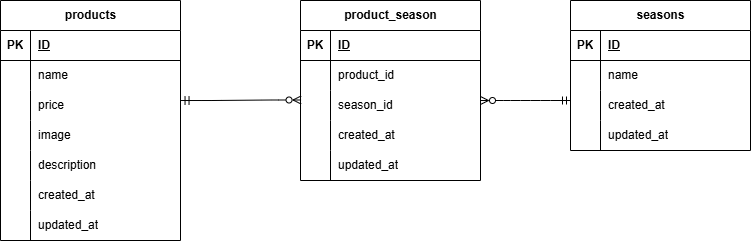

The diagram above was exported from draw.io. Its source (the exported page's mxGraphModel, read from the mxfile embedded in the PNG):
<mxGraphModel dx="834" dy="611" grid="1" gridSize="10" guides="1" tooltips="1" connect="1" arrows="1" fold="1" page="1" pageScale="1" pageWidth="850" pageHeight="1100" math="0" shadow="0">
  <root>
    <mxCell id="0" />
    <mxCell id="1" parent="0" />
    <mxCell id="2" value="products" style="shape=table;startSize=30;container=1;collapsible=1;childLayout=tableLayout;fixedRows=1;rowLines=0;fontStyle=1;align=center;resizeLast=1;html=1;" parent="1" vertex="1">
      <mxGeometry x="50" y="180" width="180" height="240" as="geometry" />
    </mxCell>
    <mxCell id="3" value="" style="shape=tableRow;horizontal=0;startSize=0;swimlaneHead=0;swimlaneBody=0;fillColor=none;collapsible=0;dropTarget=0;points=[[0,0.5],[1,0.5]];portConstraint=eastwest;top=0;left=0;right=0;bottom=1;" parent="2" vertex="1">
      <mxGeometry y="30" width="180" height="30" as="geometry" />
    </mxCell>
    <mxCell id="4" value="PK" style="shape=partialRectangle;connectable=0;fillColor=none;top=0;left=0;bottom=0;right=0;fontStyle=1;overflow=hidden;whiteSpace=wrap;html=1;" parent="3" vertex="1">
      <mxGeometry width="30" height="30" as="geometry">
        <mxRectangle width="30" height="30" as="alternateBounds" />
      </mxGeometry>
    </mxCell>
    <mxCell id="5" value="ID" style="shape=partialRectangle;connectable=0;fillColor=none;top=0;left=0;bottom=0;right=0;align=left;spacingLeft=6;fontStyle=5;overflow=hidden;whiteSpace=wrap;html=1;" parent="3" vertex="1">
      <mxGeometry x="30" width="150" height="30" as="geometry">
        <mxRectangle width="150" height="30" as="alternateBounds" />
      </mxGeometry>
    </mxCell>
    <mxCell id="6" value="" style="shape=tableRow;horizontal=0;startSize=0;swimlaneHead=0;swimlaneBody=0;fillColor=none;collapsible=0;dropTarget=0;points=[[0,0.5],[1,0.5]];portConstraint=eastwest;top=0;left=0;right=0;bottom=0;" parent="2" vertex="1">
      <mxGeometry y="60" width="180" height="30" as="geometry" />
    </mxCell>
    <mxCell id="7" value="" style="shape=partialRectangle;connectable=0;fillColor=none;top=0;left=0;bottom=0;right=0;editable=1;overflow=hidden;whiteSpace=wrap;html=1;" parent="6" vertex="1">
      <mxGeometry width="30" height="30" as="geometry">
        <mxRectangle width="30" height="30" as="alternateBounds" />
      </mxGeometry>
    </mxCell>
    <mxCell id="8" value="name" style="shape=partialRectangle;connectable=0;fillColor=none;top=0;left=0;bottom=0;right=0;align=left;spacingLeft=6;overflow=hidden;whiteSpace=wrap;html=1;" parent="6" vertex="1">
      <mxGeometry x="30" width="150" height="30" as="geometry">
        <mxRectangle width="150" height="30" as="alternateBounds" />
      </mxGeometry>
    </mxCell>
    <mxCell id="9" value="" style="shape=tableRow;horizontal=0;startSize=0;swimlaneHead=0;swimlaneBody=0;fillColor=none;collapsible=0;dropTarget=0;points=[[0,0.5],[1,0.5]];portConstraint=eastwest;top=0;left=0;right=0;bottom=0;" parent="2" vertex="1">
      <mxGeometry y="90" width="180" height="30" as="geometry" />
    </mxCell>
    <mxCell id="10" value="" style="shape=partialRectangle;connectable=0;fillColor=none;top=0;left=0;bottom=0;right=0;editable=1;overflow=hidden;whiteSpace=wrap;html=1;" parent="9" vertex="1">
      <mxGeometry width="30" height="30" as="geometry">
        <mxRectangle width="30" height="30" as="alternateBounds" />
      </mxGeometry>
    </mxCell>
    <mxCell id="11" value="price" style="shape=partialRectangle;connectable=0;fillColor=none;top=0;left=0;bottom=0;right=0;align=left;spacingLeft=6;overflow=hidden;whiteSpace=wrap;html=1;" parent="9" vertex="1">
      <mxGeometry x="30" width="150" height="30" as="geometry">
        <mxRectangle width="150" height="30" as="alternateBounds" />
      </mxGeometry>
    </mxCell>
    <mxCell id="12" value="" style="shape=tableRow;horizontal=0;startSize=0;swimlaneHead=0;swimlaneBody=0;fillColor=none;collapsible=0;dropTarget=0;points=[[0,0.5],[1,0.5]];portConstraint=eastwest;top=0;left=0;right=0;bottom=0;" parent="2" vertex="1">
      <mxGeometry y="120" width="180" height="30" as="geometry" />
    </mxCell>
    <mxCell id="13" value="" style="shape=partialRectangle;connectable=0;fillColor=none;top=0;left=0;bottom=0;right=0;editable=1;overflow=hidden;whiteSpace=wrap;html=1;" parent="12" vertex="1">
      <mxGeometry width="30" height="30" as="geometry">
        <mxRectangle width="30" height="30" as="alternateBounds" />
      </mxGeometry>
    </mxCell>
    <mxCell id="14" value="image" style="shape=partialRectangle;connectable=0;fillColor=none;top=0;left=0;bottom=0;right=0;align=left;spacingLeft=6;overflow=hidden;whiteSpace=wrap;html=1;" parent="12" vertex="1">
      <mxGeometry x="30" width="150" height="30" as="geometry">
        <mxRectangle width="150" height="30" as="alternateBounds" />
      </mxGeometry>
    </mxCell>
    <mxCell id="41" value="" style="shape=tableRow;horizontal=0;startSize=0;swimlaneHead=0;swimlaneBody=0;fillColor=none;collapsible=0;dropTarget=0;points=[[0,0.5],[1,0.5]];portConstraint=eastwest;top=0;left=0;right=0;bottom=0;" parent="2" vertex="1">
      <mxGeometry y="150" width="180" height="30" as="geometry" />
    </mxCell>
    <mxCell id="42" value="" style="shape=partialRectangle;connectable=0;fillColor=none;top=0;left=0;bottom=0;right=0;editable=1;overflow=hidden;whiteSpace=wrap;html=1;" parent="41" vertex="1">
      <mxGeometry width="30" height="30" as="geometry">
        <mxRectangle width="30" height="30" as="alternateBounds" />
      </mxGeometry>
    </mxCell>
    <mxCell id="43" value="description" style="shape=partialRectangle;connectable=0;fillColor=none;top=0;left=0;bottom=0;right=0;align=left;spacingLeft=6;overflow=hidden;whiteSpace=wrap;html=1;" parent="41" vertex="1">
      <mxGeometry x="30" width="150" height="30" as="geometry">
        <mxRectangle width="150" height="30" as="alternateBounds" />
      </mxGeometry>
    </mxCell>
    <mxCell id="44" value="" style="shape=tableRow;horizontal=0;startSize=0;swimlaneHead=0;swimlaneBody=0;fillColor=none;collapsible=0;dropTarget=0;points=[[0,0.5],[1,0.5]];portConstraint=eastwest;top=0;left=0;right=0;bottom=0;" parent="2" vertex="1">
      <mxGeometry y="180" width="180" height="30" as="geometry" />
    </mxCell>
    <mxCell id="45" value="" style="shape=partialRectangle;connectable=0;fillColor=none;top=0;left=0;bottom=0;right=0;editable=1;overflow=hidden;whiteSpace=wrap;html=1;" parent="44" vertex="1">
      <mxGeometry width="30" height="30" as="geometry">
        <mxRectangle width="30" height="30" as="alternateBounds" />
      </mxGeometry>
    </mxCell>
    <mxCell id="46" value="created_at" style="shape=partialRectangle;connectable=0;fillColor=none;top=0;left=0;bottom=0;right=0;align=left;spacingLeft=6;overflow=hidden;whiteSpace=wrap;html=1;" parent="44" vertex="1">
      <mxGeometry x="30" width="150" height="30" as="geometry">
        <mxRectangle width="150" height="30" as="alternateBounds" />
      </mxGeometry>
    </mxCell>
    <mxCell id="47" value="" style="shape=tableRow;horizontal=0;startSize=0;swimlaneHead=0;swimlaneBody=0;fillColor=none;collapsible=0;dropTarget=0;points=[[0,0.5],[1,0.5]];portConstraint=eastwest;top=0;left=0;right=0;bottom=0;" parent="2" vertex="1">
      <mxGeometry y="210" width="180" height="30" as="geometry" />
    </mxCell>
    <mxCell id="48" value="" style="shape=partialRectangle;connectable=0;fillColor=none;top=0;left=0;bottom=0;right=0;editable=1;overflow=hidden;whiteSpace=wrap;html=1;" parent="47" vertex="1">
      <mxGeometry width="30" height="30" as="geometry">
        <mxRectangle width="30" height="30" as="alternateBounds" />
      </mxGeometry>
    </mxCell>
    <mxCell id="49" value="updated_at" style="shape=partialRectangle;connectable=0;fillColor=none;top=0;left=0;bottom=0;right=0;align=left;spacingLeft=6;overflow=hidden;whiteSpace=wrap;html=1;" parent="47" vertex="1">
      <mxGeometry x="30" width="150" height="30" as="geometry">
        <mxRectangle width="150" height="30" as="alternateBounds" />
      </mxGeometry>
    </mxCell>
    <mxCell id="15" value="seasons" style="shape=table;startSize=30;container=1;collapsible=1;childLayout=tableLayout;fixedRows=1;rowLines=0;fontStyle=1;align=center;resizeLast=1;html=1;" parent="1" vertex="1">
      <mxGeometry x="620" y="180" width="180" height="150" as="geometry" />
    </mxCell>
    <mxCell id="16" value="" style="shape=tableRow;horizontal=0;startSize=0;swimlaneHead=0;swimlaneBody=0;fillColor=none;collapsible=0;dropTarget=0;points=[[0,0.5],[1,0.5]];portConstraint=eastwest;top=0;left=0;right=0;bottom=1;" parent="15" vertex="1">
      <mxGeometry y="30" width="180" height="30" as="geometry" />
    </mxCell>
    <mxCell id="17" value="PK" style="shape=partialRectangle;connectable=0;fillColor=none;top=0;left=0;bottom=0;right=0;fontStyle=1;overflow=hidden;whiteSpace=wrap;html=1;" parent="16" vertex="1">
      <mxGeometry width="30" height="30" as="geometry">
        <mxRectangle width="30" height="30" as="alternateBounds" />
      </mxGeometry>
    </mxCell>
    <mxCell id="18" value="ID" style="shape=partialRectangle;connectable=0;fillColor=none;top=0;left=0;bottom=0;right=0;align=left;spacingLeft=6;fontStyle=5;overflow=hidden;whiteSpace=wrap;html=1;" parent="16" vertex="1">
      <mxGeometry x="30" width="150" height="30" as="geometry">
        <mxRectangle width="150" height="30" as="alternateBounds" />
      </mxGeometry>
    </mxCell>
    <mxCell id="19" value="" style="shape=tableRow;horizontal=0;startSize=0;swimlaneHead=0;swimlaneBody=0;fillColor=none;collapsible=0;dropTarget=0;points=[[0,0.5],[1,0.5]];portConstraint=eastwest;top=0;left=0;right=0;bottom=0;" parent="15" vertex="1">
      <mxGeometry y="60" width="180" height="30" as="geometry" />
    </mxCell>
    <mxCell id="20" value="" style="shape=partialRectangle;connectable=0;fillColor=none;top=0;left=0;bottom=0;right=0;editable=1;overflow=hidden;whiteSpace=wrap;html=1;" parent="19" vertex="1">
      <mxGeometry width="30" height="30" as="geometry">
        <mxRectangle width="30" height="30" as="alternateBounds" />
      </mxGeometry>
    </mxCell>
    <mxCell id="21" value="name" style="shape=partialRectangle;connectable=0;fillColor=none;top=0;left=0;bottom=0;right=0;align=left;spacingLeft=6;overflow=hidden;whiteSpace=wrap;html=1;" parent="19" vertex="1">
      <mxGeometry x="30" width="150" height="30" as="geometry">
        <mxRectangle width="150" height="30" as="alternateBounds" />
      </mxGeometry>
    </mxCell>
    <mxCell id="22" value="" style="shape=tableRow;horizontal=0;startSize=0;swimlaneHead=0;swimlaneBody=0;fillColor=none;collapsible=0;dropTarget=0;points=[[0,0.5],[1,0.5]];portConstraint=eastwest;top=0;left=0;right=0;bottom=0;" parent="15" vertex="1">
      <mxGeometry y="90" width="180" height="30" as="geometry" />
    </mxCell>
    <mxCell id="23" value="" style="shape=partialRectangle;connectable=0;fillColor=none;top=0;left=0;bottom=0;right=0;editable=1;overflow=hidden;whiteSpace=wrap;html=1;" parent="22" vertex="1">
      <mxGeometry width="30" height="30" as="geometry">
        <mxRectangle width="30" height="30" as="alternateBounds" />
      </mxGeometry>
    </mxCell>
    <mxCell id="24" value="created_at" style="shape=partialRectangle;connectable=0;fillColor=none;top=0;left=0;bottom=0;right=0;align=left;spacingLeft=6;overflow=hidden;whiteSpace=wrap;html=1;" parent="22" vertex="1">
      <mxGeometry x="30" width="150" height="30" as="geometry">
        <mxRectangle width="150" height="30" as="alternateBounds" />
      </mxGeometry>
    </mxCell>
    <mxCell id="25" value="" style="shape=tableRow;horizontal=0;startSize=0;swimlaneHead=0;swimlaneBody=0;fillColor=none;collapsible=0;dropTarget=0;points=[[0,0.5],[1,0.5]];portConstraint=eastwest;top=0;left=0;right=0;bottom=0;" parent="15" vertex="1">
      <mxGeometry y="120" width="180" height="30" as="geometry" />
    </mxCell>
    <mxCell id="26" value="" style="shape=partialRectangle;connectable=0;fillColor=none;top=0;left=0;bottom=0;right=0;editable=1;overflow=hidden;whiteSpace=wrap;html=1;" parent="25" vertex="1">
      <mxGeometry width="30" height="30" as="geometry">
        <mxRectangle width="30" height="30" as="alternateBounds" />
      </mxGeometry>
    </mxCell>
    <mxCell id="27" value="updated_at" style="shape=partialRectangle;connectable=0;fillColor=none;top=0;left=0;bottom=0;right=0;align=left;spacingLeft=6;overflow=hidden;whiteSpace=wrap;html=1;" parent="25" vertex="1">
      <mxGeometry x="30" width="150" height="30" as="geometry">
        <mxRectangle width="150" height="30" as="alternateBounds" />
      </mxGeometry>
    </mxCell>
    <mxCell id="28" value="product_season" style="shape=table;startSize=30;container=1;collapsible=1;childLayout=tableLayout;fixedRows=1;rowLines=0;fontStyle=1;align=center;resizeLast=1;html=1;" parent="1" vertex="1">
      <mxGeometry x="350" y="180" width="180" height="180" as="geometry" />
    </mxCell>
    <mxCell id="29" value="" style="shape=tableRow;horizontal=0;startSize=0;swimlaneHead=0;swimlaneBody=0;fillColor=none;collapsible=0;dropTarget=0;points=[[0,0.5],[1,0.5]];portConstraint=eastwest;top=0;left=0;right=0;bottom=1;" parent="28" vertex="1">
      <mxGeometry y="30" width="180" height="30" as="geometry" />
    </mxCell>
    <mxCell id="30" value="PK" style="shape=partialRectangle;connectable=0;fillColor=none;top=0;left=0;bottom=0;right=0;fontStyle=1;overflow=hidden;whiteSpace=wrap;html=1;" parent="29" vertex="1">
      <mxGeometry width="30" height="30" as="geometry">
        <mxRectangle width="30" height="30" as="alternateBounds" />
      </mxGeometry>
    </mxCell>
    <mxCell id="31" value="ID" style="shape=partialRectangle;connectable=0;fillColor=none;top=0;left=0;bottom=0;right=0;align=left;spacingLeft=6;fontStyle=5;overflow=hidden;whiteSpace=wrap;html=1;" parent="29" vertex="1">
      <mxGeometry x="30" width="150" height="30" as="geometry">
        <mxRectangle width="150" height="30" as="alternateBounds" />
      </mxGeometry>
    </mxCell>
    <mxCell id="32" value="" style="shape=tableRow;horizontal=0;startSize=0;swimlaneHead=0;swimlaneBody=0;fillColor=none;collapsible=0;dropTarget=0;points=[[0,0.5],[1,0.5]];portConstraint=eastwest;top=0;left=0;right=0;bottom=0;" parent="28" vertex="1">
      <mxGeometry y="60" width="180" height="30" as="geometry" />
    </mxCell>
    <mxCell id="33" value="" style="shape=partialRectangle;connectable=0;fillColor=none;top=0;left=0;bottom=0;right=0;editable=1;overflow=hidden;whiteSpace=wrap;html=1;" parent="32" vertex="1">
      <mxGeometry width="30" height="30" as="geometry">
        <mxRectangle width="30" height="30" as="alternateBounds" />
      </mxGeometry>
    </mxCell>
    <mxCell id="34" value="product_id" style="shape=partialRectangle;connectable=0;fillColor=none;top=0;left=0;bottom=0;right=0;align=left;spacingLeft=6;overflow=hidden;whiteSpace=wrap;html=1;" parent="32" vertex="1">
      <mxGeometry x="30" width="150" height="30" as="geometry">
        <mxRectangle width="150" height="30" as="alternateBounds" />
      </mxGeometry>
    </mxCell>
    <mxCell id="35" value="" style="shape=tableRow;horizontal=0;startSize=0;swimlaneHead=0;swimlaneBody=0;fillColor=none;collapsible=0;dropTarget=0;points=[[0,0.5],[1,0.5]];portConstraint=eastwest;top=0;left=0;right=0;bottom=0;" parent="28" vertex="1">
      <mxGeometry y="90" width="180" height="30" as="geometry" />
    </mxCell>
    <mxCell id="36" value="" style="shape=partialRectangle;connectable=0;fillColor=none;top=0;left=0;bottom=0;right=0;editable=1;overflow=hidden;whiteSpace=wrap;html=1;" parent="35" vertex="1">
      <mxGeometry width="30" height="30" as="geometry">
        <mxRectangle width="30" height="30" as="alternateBounds" />
      </mxGeometry>
    </mxCell>
    <mxCell id="37" value="season_id" style="shape=partialRectangle;connectable=0;fillColor=none;top=0;left=0;bottom=0;right=0;align=left;spacingLeft=6;overflow=hidden;whiteSpace=wrap;html=1;" parent="35" vertex="1">
      <mxGeometry x="30" width="150" height="30" as="geometry">
        <mxRectangle width="150" height="30" as="alternateBounds" />
      </mxGeometry>
    </mxCell>
    <mxCell id="38" value="" style="shape=tableRow;horizontal=0;startSize=0;swimlaneHead=0;swimlaneBody=0;fillColor=none;collapsible=0;dropTarget=0;points=[[0,0.5],[1,0.5]];portConstraint=eastwest;top=0;left=0;right=0;bottom=0;" parent="28" vertex="1">
      <mxGeometry y="120" width="180" height="30" as="geometry" />
    </mxCell>
    <mxCell id="39" value="" style="shape=partialRectangle;connectable=0;fillColor=none;top=0;left=0;bottom=0;right=0;editable=1;overflow=hidden;whiteSpace=wrap;html=1;" parent="38" vertex="1">
      <mxGeometry width="30" height="30" as="geometry">
        <mxRectangle width="30" height="30" as="alternateBounds" />
      </mxGeometry>
    </mxCell>
    <mxCell id="40" value="created_at" style="shape=partialRectangle;connectable=0;fillColor=none;top=0;left=0;bottom=0;right=0;align=left;spacingLeft=6;overflow=hidden;whiteSpace=wrap;html=1;" parent="38" vertex="1">
      <mxGeometry x="30" width="150" height="30" as="geometry">
        <mxRectangle width="150" height="30" as="alternateBounds" />
      </mxGeometry>
    </mxCell>
    <mxCell id="50" value="" style="shape=tableRow;horizontal=0;startSize=0;swimlaneHead=0;swimlaneBody=0;fillColor=none;collapsible=0;dropTarget=0;points=[[0,0.5],[1,0.5]];portConstraint=eastwest;top=0;left=0;right=0;bottom=0;" parent="28" vertex="1">
      <mxGeometry y="150" width="180" height="30" as="geometry" />
    </mxCell>
    <mxCell id="51" value="" style="shape=partialRectangle;connectable=0;fillColor=none;top=0;left=0;bottom=0;right=0;editable=1;overflow=hidden;whiteSpace=wrap;html=1;" parent="50" vertex="1">
      <mxGeometry width="30" height="30" as="geometry">
        <mxRectangle width="30" height="30" as="alternateBounds" />
      </mxGeometry>
    </mxCell>
    <mxCell id="52" value="updated_at" style="shape=partialRectangle;connectable=0;fillColor=none;top=0;left=0;bottom=0;right=0;align=left;spacingLeft=6;overflow=hidden;whiteSpace=wrap;html=1;" parent="50" vertex="1">
      <mxGeometry x="30" width="150" height="30" as="geometry">
        <mxRectangle width="150" height="30" as="alternateBounds" />
      </mxGeometry>
    </mxCell>
    <mxCell id="54" value="" style="edgeStyle=entityRelationEdgeStyle;fontSize=12;html=1;endArrow=ERzeroToMany;endFill=0;startArrow=ERmandOne;startFill=0;exitX=1.003;exitY=0.267;exitDx=0;exitDy=0;exitPerimeter=0;entryX=0.003;entryY=0.25;entryDx=0;entryDy=0;entryPerimeter=0;" parent="1" edge="1">
      <mxGeometry width="100" height="100" relative="1" as="geometry">
        <mxPoint x="230.53999999999996" y="280.01" as="sourcePoint" />
        <mxPoint x="350.53999999999996" y="279.5" as="targetPoint" />
        <Array as="points">
          <mxPoint x="330" y="278" />
        </Array>
      </mxGeometry>
    </mxCell>
    <mxCell id="55" value="" style="edgeStyle=entityRelationEdgeStyle;fontSize=12;html=1;endArrow=ERmandOne;exitX=1;exitY=0.5;exitDx=0;exitDy=0;entryX=0;entryY=0.5;entryDx=0;entryDy=0;startArrow=ERzeroToMany;startFill=0;endFill=0;" parent="1" edge="1">
      <mxGeometry width="100" height="100" relative="1" as="geometry">
        <mxPoint x="530" y="280" as="sourcePoint" />
        <mxPoint x="620" y="280" as="targetPoint" />
      </mxGeometry>
    </mxCell>
  </root>
</mxGraphModel>